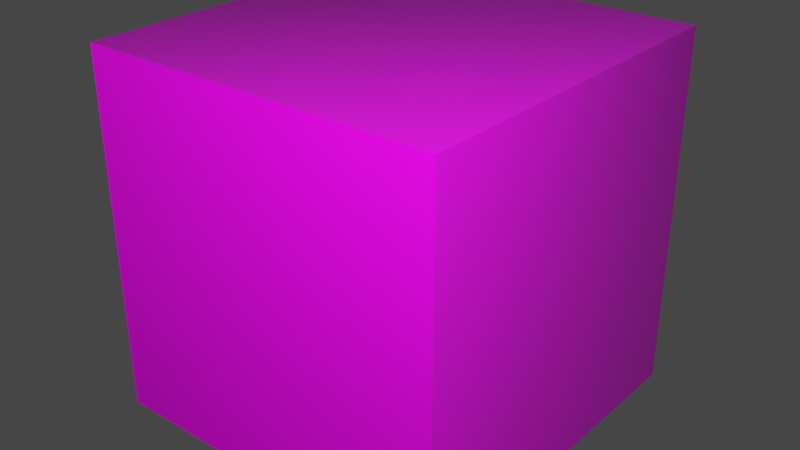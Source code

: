 # Source: cube_example.blend  (saved by Blender 2.93.21; exported with 4.5.12 LTS)
import bpy
from mathutils import Matrix  # noqa: F401  (used for matrix-valued properties, if any)

bpy.ops.wm.read_factory_settings(use_empty=True)
scene = bpy.context.scene
scene.name = 'Scene'

# ---- collections
col_collection = bpy.data.collections.new('Collection'); scene.collection.children.link(col_collection)

# ---- images (referenced by path relative to the original .blend; pixels are not part of the script)
import os
ASSET_DIR = os.environ.get("B2B_ASSET_DIR", "")  # directory of the original .blend (textures are referenced by path, not embedded)
HERE = os.path.dirname(os.path.abspath(__file__))  # packed textures are extracted next to this script under _unpacked/

def load_image(name, relpath, width, height, colorspace="sRGB"):
    """Load a texture the original file referenced (path relative to the .blend, or extracted next to this script)."""
    p = next((c for c in (os.path.join(HERE, relpath), os.path.join(ASSET_DIR, relpath)) if relpath and os.path.exists(c)), "")
    if p:
        img = bpy.data.images.load(p, check_existing=True)
        img.name = name
    else:  # same state as the original file: an image datablock whose file is absent (Cycles renders it pink)
        img = bpy.data.images.new(name, width, height)
        img.source = "FILE"
        img.filepath = "//" + (relpath or name)
    img.colorspace_settings.name = colorspace
    return img
img_tiles093_1k_color_jpg_001 = load_image('Tiles093_1K_Color.jpg.001', 'Tiles093_1K_Color.jpg', 1024, 1024, 'sRGB')
img_tiles093_1k_roughness_jpg_001 = load_image('Tiles093_1K_Roughness.jpg.001', 'Tiles093_1K_Roughness.jpg', 1024, 1024, 'sRGB')
img_tiles093_1k_normal_jpg_001 = load_image('Tiles093_1K_Normal.jpg.001', 'Tiles093_1K_Normal.jpg', 1024, 1024, 'sRGB')

# ---- materials (node trees are filled in below, after node groups)
mat_cubematerial = bpy.data.materials.new('CubeMaterial')
mat_cubematerial.alpha_threshold = 0.0
mat_cubematerial.use_transparent_shadow = False
mat_cubematerial.line_color = (0.0, 0.0, 0.0, 1.0)

# ---- material node trees
mat_cubematerial.use_nodes = True; mat_cubematerial.node_tree.nodes.clear()
_N = mat_cubematerial.node_tree.nodes; _L = mat_cubematerial.node_tree.links
n0 = _N.new('ShaderNodeTexImage'); n0.name = 'Image Texture'; n0.location = (-542, 652)
n0.image = img_tiles093_1k_color_jpg_001
n1 = _N.new('ShaderNodeTexImage'); n1.name = 'Image Texture.002'; n1.location = (-757, 286)
n1.image = img_tiles093_1k_roughness_jpg_001
n2 = _N.new('ShaderNodeTexImage'); n2.name = 'Image Texture.001'; n2.location = (-755, -39)
n2.image = img_tiles093_1k_normal_jpg_001
n3 = _N.new('ShaderNodeNormalMap'); n3.name = 'Normal Map'; n3.location = (-230, 22)
n3.uv_map = 'UVMap'
n3.inputs[0].default_value = 0.25
n4 = _N.new('ShaderNodeBsdfPrincipled'); n4.name = 'Principled BSDF'; n4.location = (276, 535)
n4.width = 423
n4.distribution = 'GGX'
n4.subsurface_method = 'BURLEY'
n4.inputs[3].default_value = 1.45
n4.inputs[4].default_value = 0.98
n4.inputs[13].default_value = 0.5498
n4.inputs[27].default_value = (0.0, 0.0, 0.0, 1.0)
n4.inputs[28].default_value = 0.89
n5 = _N.new('ShaderNodeOutputMaterial'); n5.name = 'Material Output'; n5.location = (1022, 543)
_L.new(n1.outputs[0], n4.inputs[2])
_L.new(n4.outputs[0], n5.inputs[0])
_L.new(n2.outputs[0], n3.inputs[1])
_L.new(n3.outputs[0], n4.inputs[5])
_L.new(n0.outputs[0], n4.inputs[0])
n5.is_active_output = True

# ---- world
world_world = bpy.data.worlds.new('World'); scene.world = world_world
world_world.use_nodes = True; world_world.node_tree.nodes.clear()
_N = world_world.node_tree.nodes; _L = world_world.node_tree.links
n0 = _N.new('ShaderNodeOutputWorld'); n0.name = 'World Output'; n0.location = (300, 300)
n1 = _N.new('ShaderNodeBackground'); n1.name = 'Background'; n1.location = (10, 300)
n1.inputs[0].default_value = (0.05088, 0.05088, 0.05088, 1.0)
_L.new(n1.outputs[0], n0.inputs[0])
n0.is_active_output = True
world_world.color = (0.05088, 0.05088, 0.05088)
world_world.use_sun_shadow = False
world_world.sun_shadow_jitter_overblur = 0.0

# ---- lights
light_point = bpy.data.lights.new('Point', 'POINT')
light_point.specular_factor = 0.1489
light_point.diffuse_factor = 0.87
light_point.transmission_factor = 0.0
light_point.energy = 500.0
light_point.shadow_soft_size = 0.25
light_point.shadow_maximum_resolution = 0.006
light_point.use_absolute_resolution = True

# ---- meshes
me_cube = bpy.data.meshes.new('Cube')
me_cube.from_pydata([(1.0, 1.0, 1.0), (1.0, 1.0, -1.0), (1.0, -1.0, 1.0), (1.0, -1.0, -1.0), (-1.0, 1.0, 1.0), (-1.0, 1.0, -1.0), (-1.0, -1.0, 1.0), (-1.0, -1.0, -1.0)], [], [(0, 4, 6, 2), (3, 2, 6, 7), (7, 6, 4, 5), (5, 1, 3, 7), (1, 0, 2, 3), (5, 4, 0, 1)])
_uv = me_cube.uv_layers.new(name='UVMap')
_uv.uv.foreach_set('vector', [0.625, 0.5, 0.875, 0.5, 0.875, 0.75, 0.625, 0.75, 0.375, 0.75, 0.625, 0.75, 0.625, 1.0, 0.375, 1.0, 0.375, 0.0, 0.625, 0.0, 0.625, 0.25, 0.375, 0.25, 0.125, 0.5, 0.375, 0.5, 0.375, 0.75, 0.125, 0.75, 0.375, 0.5, 0.625, 0.5, 0.625, 0.75, 0.375, 0.75, 0.375, 0.25, 0.625, 0.25, 0.625, 0.5, 0.375, 0.5])
me_cube.materials.append(mat_cubematerial)
me_cube.use_remesh_preserve_volume = False
me_cube.use_remesh_preserve_attributes = False
me_cube.use_mirror_vertex_groups = False
me_cube.update()

# ---- objects
ob_cube = bpy.data.objects.new('Cube', me_cube)
ob_point = bpy.data.objects.new('Point', light_point)

# ---- transforms, parenting, visibility, modifiers, constraints
ob_cube.location = (0.0, 0.0, 0.0)
ob_cube.lock_rotations_4d = False
ob_cube.empty_display_type = 'ARROWS'
ob_cube.lineart.crease_threshold = 0.0
ob_point.location = (1.728, -1.877, 2.817)

# ---- collection membership
col_collection.objects.link(ob_cube)
col_collection.objects.link(ob_point)

# ---- scene / render settings (as saved in the file)
scene.frame_start = 1; scene.frame_end = 250; scene.frame_set(0)
scene.render.engine = 'BLENDER_EEVEE_NEXT'
scene.cycles.use_denoising = False
scene.cycles.samples = 128
scene.cycles.sampling_pattern = 'TABULATED_SOBOL'
scene.cycles.use_adaptive_sampling = False
scene.cycles.use_light_tree = False
scene.view_settings.view_transform = 'Filmic'
bpy.context.view_layer.update()

# ---- added for rendering (the .blend has no active camera): camera
cam_auto = bpy.data.cameras.new('AutoCamera')
cam_auto.lens = 50.0
cam_auto.sensor_width = 36.0
cam_auto.clip_end = 1000.0
ob_auto_camera = bpy.data.objects.new('AutoCamera', cam_auto)
scene.collection.objects.link(ob_auto_camera)
ob_auto_camera.location = (3.20507, -3.84609, 2.56406)
ob_auto_camera.rotation_euler = (1.09748, -7.21219e-08, 0.694738)
scene.camera = ob_auto_camera
bpy.context.view_layer.update()
